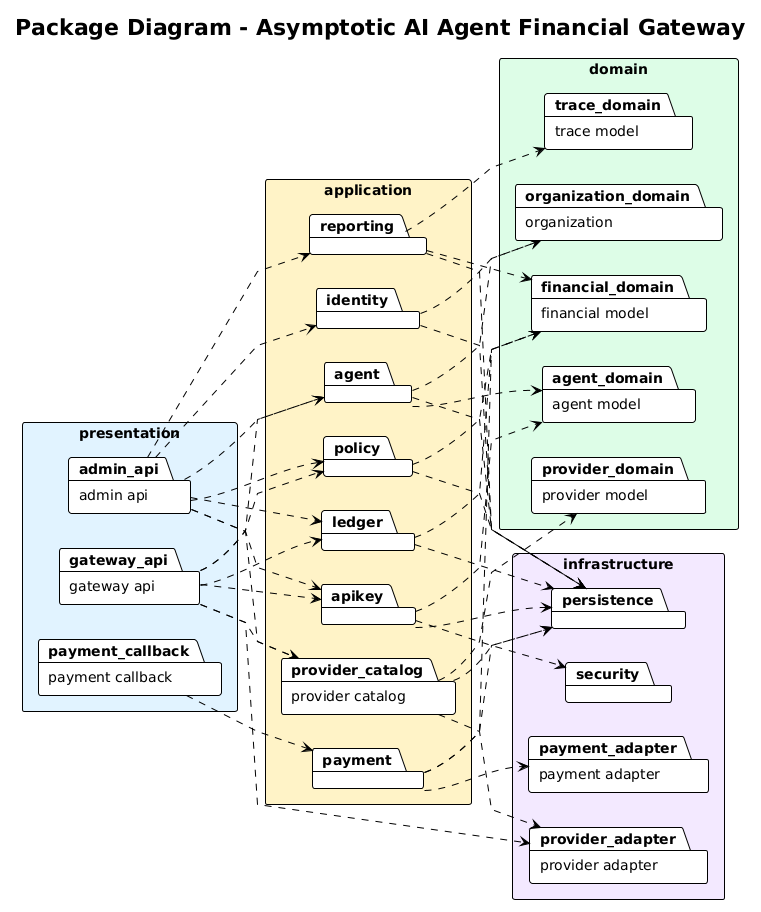

The diagram above was rendered by PlantUML. Its source (embedded in the PNG):
@startuml
!theme plain

title Package Diagram - Asymptotic AI Agent Financial Gateway

left to right direction
skinparam shadowing false
skinparam packageStyle rectangle
skinparam linetype polyline
skinparam defaultFontName "Arial"

package "presentation" as presentation #E0F2FE {
  package "gateway api" as gateway_api
  package "admin api" as admin_api
  package "payment callback" as payment_callback
}

package "application" as application #FEF3C7 {
  package "identity" as identity
  package "agent" as agent
  package "apikey" as apikey
  package "policy" as policy
  package "ledger" as ledger
  package "provider catalog" as provider_catalog
  package "payment" as payment
  package "reporting" as reporting
}

package "domain" as domain #DCFCE7 {
  package "organization" as organization_domain
  package "agent model" as agent_domain
  package "financial model" as financial_domain
  package "provider model" as provider_domain
  package "trace model" as trace_domain
}

package "infrastructure" as infrastructure #F3E8FF {
  package "persistence" as persistence
  package "provider adapter" as provider_adapter
  package "payment adapter" as payment_adapter
  package "security" as security
}

gateway_api ..> apikey
gateway_api ..> agent
gateway_api ..> policy
gateway_api ..> ledger
gateway_api ..> provider_catalog

admin_api ..> identity
admin_api ..> agent
admin_api ..> apikey
admin_api ..> policy
admin_api ..> ledger
admin_api ..> provider_catalog
admin_api ..> reporting

payment_callback ..> payment

identity ..> organization_domain
agent ..> agent_domain
agent ..> organization_domain
apikey ..> agent_domain
policy ..> financial_domain
ledger ..> financial_domain
provider_catalog ..> provider_domain
payment ..> financial_domain
reporting ..> financial_domain
reporting ..> trace_domain

identity ..> persistence
agent ..> persistence
apikey ..> persistence
policy ..> persistence
ledger ..> persistence
provider_catalog ..> persistence
payment ..> persistence
reporting ..> persistence

apikey ..> security
payment ..> payment_adapter
provider_catalog ..> provider_adapter
gateway_api ..> provider_adapter

@enduml